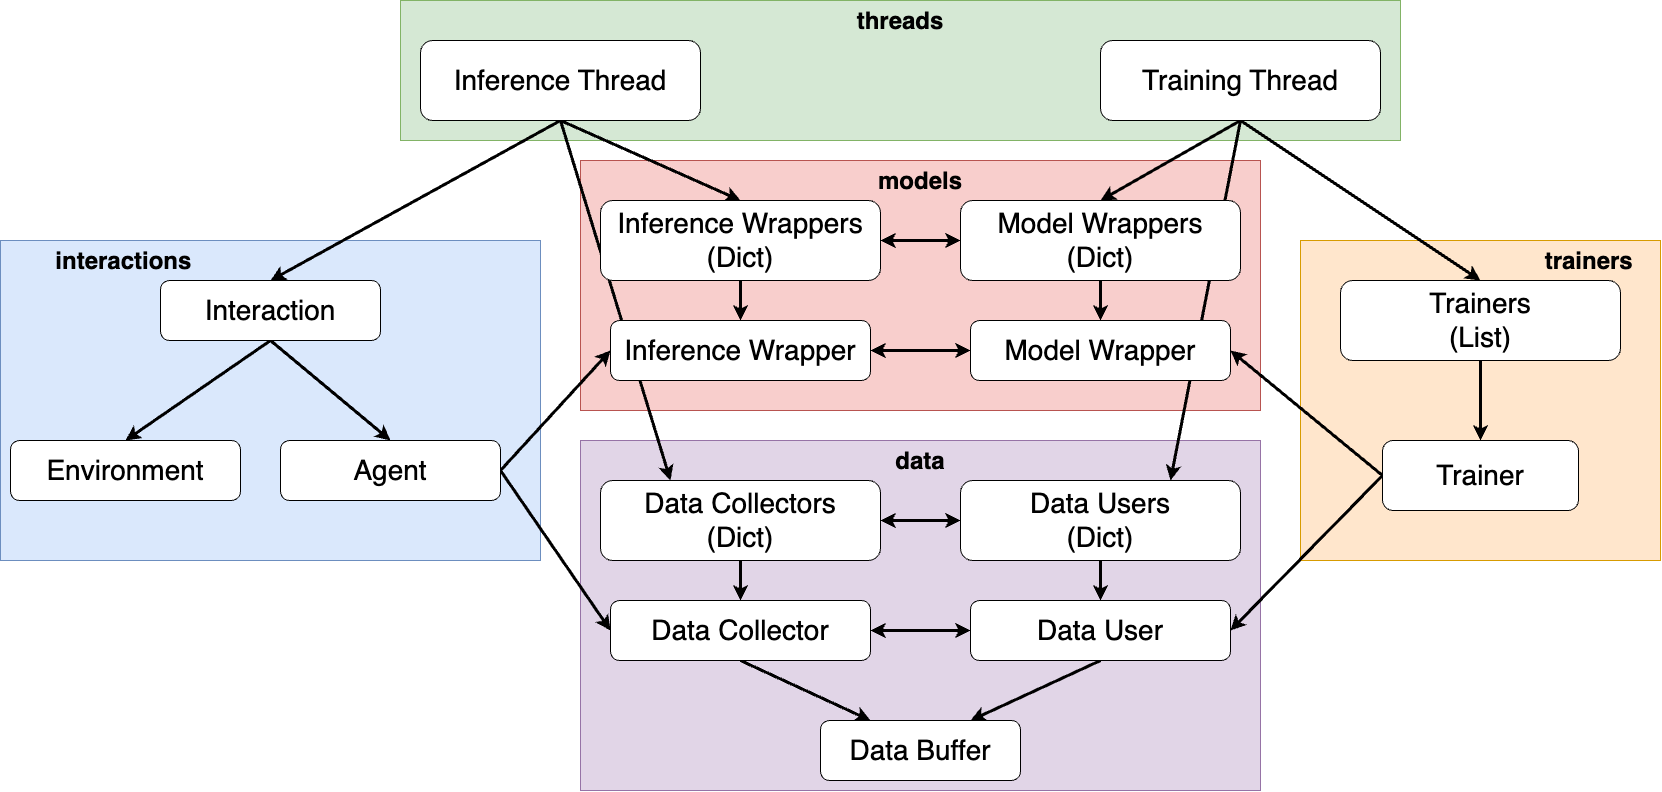

The diagram above was exported from draw.io. Its source (the exported page's mxGraphModel, read from the mxfile embedded in the PNG):
<mxGraphModel dx="2280" dy="1367" grid="1" gridSize="10" guides="1" tooltips="1" connect="1" arrows="1" fold="1" page="1" pageScale="1" pageWidth="827" pageHeight="1169" math="0" shadow="0">
  <root>
    <mxCell id="WIyWlLk6GJQsqaUBKTNV-0" />
    <mxCell id="WIyWlLk6GJQsqaUBKTNV-1" parent="WIyWlLk6GJQsqaUBKTNV-0" />
    <mxCell id="y8NRhpR7gt-ehedcIHch-48" value="data" style="rounded=0;whiteSpace=wrap;html=1;fontFamily=Helvetica;fontSize=24;labelBackgroundColor=none;fillColor=#e1d5e7;strokeColor=#9673a6;verticalAlign=top;fontStyle=1" parent="WIyWlLk6GJQsqaUBKTNV-1" vertex="1">
      <mxGeometry x="700" y="480" width="680" height="350" as="geometry" />
    </mxCell>
    <mxCell id="y8NRhpR7gt-ehedcIHch-47" value="models" style="rounded=0;whiteSpace=wrap;html=1;fontFamily=Helvetica;fontSize=24;labelBackgroundColor=none;fillColor=#f8cecc;strokeColor=#b85450;verticalAlign=top;fontStyle=1" parent="WIyWlLk6GJQsqaUBKTNV-1" vertex="1">
      <mxGeometry x="700" y="200" width="680" height="250" as="geometry" />
    </mxCell>
    <mxCell id="y8NRhpR7gt-ehedcIHch-46" value="trainers&lt;span style=&quot;white-space: pre;&quot;&gt;&#09;&lt;/span&gt;&amp;nbsp;" style="rounded=0;whiteSpace=wrap;html=1;fontFamily=Helvetica;fontSize=24;labelBackgroundColor=none;fillColor=#ffe6cc;strokeColor=#d79b00;verticalAlign=top;fontStyle=1;align=right;" parent="WIyWlLk6GJQsqaUBKTNV-1" vertex="1">
      <mxGeometry x="1420" y="280" width="360" height="320" as="geometry" />
    </mxCell>
    <mxCell id="y8NRhpR7gt-ehedcIHch-45" value="&lt;span style=&quot;white-space: pre;&quot;&gt;&#09;&lt;/span&gt;interactions" style="rounded=0;whiteSpace=wrap;html=1;fontFamily=Helvetica;fontSize=24;labelBackgroundColor=none;fillColor=#dae8fc;strokeColor=#6c8ebf;verticalAlign=top;fontStyle=1;align=left;" parent="WIyWlLk6GJQsqaUBKTNV-1" vertex="1">
      <mxGeometry x="120" y="280" width="540" height="320" as="geometry" />
    </mxCell>
    <mxCell id="y8NRhpR7gt-ehedcIHch-44" value="threads" style="rounded=0;whiteSpace=wrap;html=1;fontFamily=Helvetica;fontSize=24;labelBackgroundColor=none;fillColor=#d5e8d4;strokeColor=#82b366;verticalAlign=top;fontStyle=1" parent="WIyWlLk6GJQsqaUBKTNV-1" vertex="1">
      <mxGeometry x="520" y="40" width="1000" height="140" as="geometry" />
    </mxCell>
    <mxCell id="y8NRhpR7gt-ehedcIHch-18" style="rounded=0;orthogonalLoop=1;jettySize=auto;html=1;exitX=0.5;exitY=1;exitDx=0;exitDy=0;entryX=0.5;entryY=0;entryDx=0;entryDy=0;strokeWidth=3;" parent="WIyWlLk6GJQsqaUBKTNV-1" source="y8NRhpR7gt-ehedcIHch-0" target="y8NRhpR7gt-ehedcIHch-2" edge="1">
      <mxGeometry relative="1" as="geometry" />
    </mxCell>
    <mxCell id="y8NRhpR7gt-ehedcIHch-30" style="edgeStyle=none;rounded=0;orthogonalLoop=1;jettySize=auto;html=1;exitX=0.5;exitY=1;exitDx=0;exitDy=0;entryX=0.5;entryY=0;entryDx=0;entryDy=0;strokeColor=default;strokeWidth=3;align=center;verticalAlign=middle;fontFamily=Helvetica;fontSize=11;fontColor=default;labelBackgroundColor=default;endArrow=classic;" parent="WIyWlLk6GJQsqaUBKTNV-1" source="y8NRhpR7gt-ehedcIHch-0" target="y8NRhpR7gt-ehedcIHch-6" edge="1">
      <mxGeometry relative="1" as="geometry" />
    </mxCell>
    <mxCell id="y8NRhpR7gt-ehedcIHch-31" style="edgeStyle=none;rounded=0;orthogonalLoop=1;jettySize=auto;html=1;exitX=0.5;exitY=1;exitDx=0;exitDy=0;entryX=0.25;entryY=0;entryDx=0;entryDy=0;strokeColor=default;strokeWidth=3;align=center;verticalAlign=middle;fontFamily=Helvetica;fontSize=11;fontColor=default;labelBackgroundColor=default;endArrow=classic;" parent="WIyWlLk6GJQsqaUBKTNV-1" source="y8NRhpR7gt-ehedcIHch-0" target="y8NRhpR7gt-ehedcIHch-10" edge="1">
      <mxGeometry relative="1" as="geometry" />
    </mxCell>
    <mxCell id="y8NRhpR7gt-ehedcIHch-0" value="Inference Thread" style="rounded=1;whiteSpace=wrap;html=1;fontSize=28;" parent="WIyWlLk6GJQsqaUBKTNV-1" vertex="1">
      <mxGeometry x="540" y="80" width="280" height="80" as="geometry" />
    </mxCell>
    <mxCell id="y8NRhpR7gt-ehedcIHch-25" style="edgeStyle=none;rounded=0;orthogonalLoop=1;jettySize=auto;html=1;exitX=0.5;exitY=1;exitDx=0;exitDy=0;entryX=0.5;entryY=0;entryDx=0;entryDy=0;strokeColor=default;strokeWidth=3;align=center;verticalAlign=middle;fontFamily=Helvetica;fontSize=11;fontColor=default;labelBackgroundColor=default;endArrow=classic;" parent="WIyWlLk6GJQsqaUBKTNV-1" source="y8NRhpR7gt-ehedcIHch-1" target="y8NRhpR7gt-ehedcIHch-15" edge="1">
      <mxGeometry relative="1" as="geometry" />
    </mxCell>
    <mxCell id="y8NRhpR7gt-ehedcIHch-26" style="edgeStyle=none;rounded=0;orthogonalLoop=1;jettySize=auto;html=1;exitX=0.5;exitY=1;exitDx=0;exitDy=0;entryX=0.75;entryY=0;entryDx=0;entryDy=0;strokeColor=default;strokeWidth=3;align=center;verticalAlign=middle;fontFamily=Helvetica;fontSize=11;fontColor=default;labelBackgroundColor=default;endArrow=classic;" parent="WIyWlLk6GJQsqaUBKTNV-1" source="y8NRhpR7gt-ehedcIHch-1" target="y8NRhpR7gt-ehedcIHch-11" edge="1">
      <mxGeometry relative="1" as="geometry" />
    </mxCell>
    <mxCell id="y8NRhpR7gt-ehedcIHch-27" style="edgeStyle=none;rounded=0;orthogonalLoop=1;jettySize=auto;html=1;exitX=0.5;exitY=1;exitDx=0;exitDy=0;entryX=0.5;entryY=0;entryDx=0;entryDy=0;strokeColor=default;strokeWidth=3;align=center;verticalAlign=middle;fontFamily=Helvetica;fontSize=11;fontColor=default;labelBackgroundColor=default;endArrow=classic;" parent="WIyWlLk6GJQsqaUBKTNV-1" source="y8NRhpR7gt-ehedcIHch-1" target="y8NRhpR7gt-ehedcIHch-7" edge="1">
      <mxGeometry relative="1" as="geometry" />
    </mxCell>
    <mxCell id="y8NRhpR7gt-ehedcIHch-1" value="Training Thread" style="rounded=1;whiteSpace=wrap;html=1;fontSize=28;" parent="WIyWlLk6GJQsqaUBKTNV-1" vertex="1">
      <mxGeometry x="1220" y="80" width="280" height="80" as="geometry" />
    </mxCell>
    <mxCell id="y8NRhpR7gt-ehedcIHch-21" style="edgeStyle=none;rounded=0;orthogonalLoop=1;jettySize=auto;html=1;exitX=0.5;exitY=1;exitDx=0;exitDy=0;entryX=0.5;entryY=0;entryDx=0;entryDy=0;strokeColor=default;strokeWidth=3;align=center;verticalAlign=middle;fontFamily=Helvetica;fontSize=11;fontColor=default;labelBackgroundColor=default;endArrow=classic;" parent="WIyWlLk6GJQsqaUBKTNV-1" source="y8NRhpR7gt-ehedcIHch-2" target="y8NRhpR7gt-ehedcIHch-4" edge="1">
      <mxGeometry relative="1" as="geometry" />
    </mxCell>
    <mxCell id="y8NRhpR7gt-ehedcIHch-22" style="edgeStyle=none;rounded=0;orthogonalLoop=1;jettySize=auto;html=1;exitX=0.5;exitY=1;exitDx=0;exitDy=0;entryX=0.5;entryY=0;entryDx=0;entryDy=0;strokeColor=default;strokeWidth=3;align=center;verticalAlign=middle;fontFamily=Helvetica;fontSize=11;fontColor=default;labelBackgroundColor=default;endArrow=classic;" parent="WIyWlLk6GJQsqaUBKTNV-1" source="y8NRhpR7gt-ehedcIHch-2" target="y8NRhpR7gt-ehedcIHch-5" edge="1">
      <mxGeometry relative="1" as="geometry" />
    </mxCell>
    <mxCell id="y8NRhpR7gt-ehedcIHch-2" value="Interaction" style="rounded=1;whiteSpace=wrap;html=1;fontSize=28;" parent="WIyWlLk6GJQsqaUBKTNV-1" vertex="1">
      <mxGeometry x="280" y="320" width="220" height="60" as="geometry" />
    </mxCell>
    <mxCell id="y8NRhpR7gt-ehedcIHch-4" value="Environment" style="rounded=1;whiteSpace=wrap;html=1;fontSize=28;" parent="WIyWlLk6GJQsqaUBKTNV-1" vertex="1">
      <mxGeometry x="130" y="480" width="230" height="60" as="geometry" />
    </mxCell>
    <mxCell id="y8NRhpR7gt-ehedcIHch-32" style="edgeStyle=none;rounded=0;orthogonalLoop=1;jettySize=auto;html=1;exitX=1;exitY=0.5;exitDx=0;exitDy=0;entryX=0;entryY=0.5;entryDx=0;entryDy=0;strokeColor=default;strokeWidth=3;align=center;verticalAlign=middle;fontFamily=Helvetica;fontSize=11;fontColor=default;labelBackgroundColor=default;endArrow=classic;" parent="WIyWlLk6GJQsqaUBKTNV-1" source="y8NRhpR7gt-ehedcIHch-5" target="y8NRhpR7gt-ehedcIHch-8" edge="1">
      <mxGeometry relative="1" as="geometry" />
    </mxCell>
    <mxCell id="y8NRhpR7gt-ehedcIHch-33" style="edgeStyle=none;rounded=0;orthogonalLoop=1;jettySize=auto;html=1;exitX=1;exitY=0.5;exitDx=0;exitDy=0;entryX=0;entryY=0.5;entryDx=0;entryDy=0;strokeColor=default;strokeWidth=3;align=center;verticalAlign=middle;fontFamily=Helvetica;fontSize=11;fontColor=default;labelBackgroundColor=default;endArrow=classic;" parent="WIyWlLk6GJQsqaUBKTNV-1" source="y8NRhpR7gt-ehedcIHch-5" target="y8NRhpR7gt-ehedcIHch-12" edge="1">
      <mxGeometry relative="1" as="geometry" />
    </mxCell>
    <mxCell id="y8NRhpR7gt-ehedcIHch-5" value="Agent" style="rounded=1;whiteSpace=wrap;html=1;fontSize=28;" parent="WIyWlLk6GJQsqaUBKTNV-1" vertex="1">
      <mxGeometry x="400" y="480" width="220" height="60" as="geometry" />
    </mxCell>
    <mxCell id="y8NRhpR7gt-ehedcIHch-34" style="edgeStyle=none;rounded=0;orthogonalLoop=1;jettySize=auto;html=1;exitX=1;exitY=0.5;exitDx=0;exitDy=0;entryX=0;entryY=0.5;entryDx=0;entryDy=0;strokeColor=default;strokeWidth=3;align=center;verticalAlign=middle;fontFamily=Helvetica;fontSize=11;fontColor=default;labelBackgroundColor=default;endArrow=classic;startArrow=classic;startFill=1;" parent="WIyWlLk6GJQsqaUBKTNV-1" source="y8NRhpR7gt-ehedcIHch-6" target="y8NRhpR7gt-ehedcIHch-7" edge="1">
      <mxGeometry relative="1" as="geometry" />
    </mxCell>
    <mxCell id="y8NRhpR7gt-ehedcIHch-38" style="edgeStyle=none;rounded=0;orthogonalLoop=1;jettySize=auto;html=1;exitX=0.5;exitY=1;exitDx=0;exitDy=0;entryX=0.5;entryY=0;entryDx=0;entryDy=0;strokeColor=default;strokeWidth=3;align=center;verticalAlign=middle;fontFamily=Helvetica;fontSize=11;fontColor=default;labelBackgroundColor=default;endArrow=classic;" parent="WIyWlLk6GJQsqaUBKTNV-1" source="y8NRhpR7gt-ehedcIHch-6" target="y8NRhpR7gt-ehedcIHch-8" edge="1">
      <mxGeometry relative="1" as="geometry" />
    </mxCell>
    <mxCell id="y8NRhpR7gt-ehedcIHch-6" value="Inference Wrappers&lt;div&gt;(Dict)&lt;/div&gt;" style="rounded=1;whiteSpace=wrap;html=1;fontSize=28;" parent="WIyWlLk6GJQsqaUBKTNV-1" vertex="1">
      <mxGeometry x="720" y="240" width="280" height="80" as="geometry" />
    </mxCell>
    <mxCell id="y8NRhpR7gt-ehedcIHch-39" style="edgeStyle=none;rounded=0;orthogonalLoop=1;jettySize=auto;html=1;exitX=0.5;exitY=1;exitDx=0;exitDy=0;entryX=0.5;entryY=0;entryDx=0;entryDy=0;strokeColor=default;strokeWidth=3;align=center;verticalAlign=middle;fontFamily=Helvetica;fontSize=11;fontColor=default;labelBackgroundColor=default;endArrow=classic;" parent="WIyWlLk6GJQsqaUBKTNV-1" source="y8NRhpR7gt-ehedcIHch-7" target="y8NRhpR7gt-ehedcIHch-9" edge="1">
      <mxGeometry relative="1" as="geometry" />
    </mxCell>
    <mxCell id="y8NRhpR7gt-ehedcIHch-7" value="Model Wrappers&lt;div&gt;(Dict)&lt;/div&gt;" style="rounded=1;whiteSpace=wrap;html=1;fontSize=28;" parent="WIyWlLk6GJQsqaUBKTNV-1" vertex="1">
      <mxGeometry x="1080" y="240" width="280" height="80" as="geometry" />
    </mxCell>
    <mxCell id="y8NRhpR7gt-ehedcIHch-35" style="edgeStyle=none;rounded=0;orthogonalLoop=1;jettySize=auto;html=1;exitX=1;exitY=0.5;exitDx=0;exitDy=0;entryX=0;entryY=0.5;entryDx=0;entryDy=0;strokeColor=default;strokeWidth=3;align=center;verticalAlign=middle;fontFamily=Helvetica;fontSize=11;fontColor=default;labelBackgroundColor=default;endArrow=classic;startArrow=classic;startFill=1;" parent="WIyWlLk6GJQsqaUBKTNV-1" source="y8NRhpR7gt-ehedcIHch-8" target="y8NRhpR7gt-ehedcIHch-9" edge="1">
      <mxGeometry relative="1" as="geometry" />
    </mxCell>
    <mxCell id="y8NRhpR7gt-ehedcIHch-8" value="Inference Wrapper" style="rounded=1;whiteSpace=wrap;html=1;fontSize=28;" parent="WIyWlLk6GJQsqaUBKTNV-1" vertex="1">
      <mxGeometry x="730" y="360" width="260" height="60" as="geometry" />
    </mxCell>
    <mxCell id="y8NRhpR7gt-ehedcIHch-9" value="Model Wrapper" style="rounded=1;whiteSpace=wrap;html=1;fontSize=28;" parent="WIyWlLk6GJQsqaUBKTNV-1" vertex="1">
      <mxGeometry x="1090" y="360" width="260" height="60" as="geometry" />
    </mxCell>
    <mxCell id="y8NRhpR7gt-ehedcIHch-36" style="edgeStyle=none;rounded=0;orthogonalLoop=1;jettySize=auto;html=1;exitX=1;exitY=0.5;exitDx=0;exitDy=0;entryX=0;entryY=0.5;entryDx=0;entryDy=0;strokeColor=default;strokeWidth=3;align=center;verticalAlign=middle;fontFamily=Helvetica;fontSize=11;fontColor=default;labelBackgroundColor=default;endArrow=classic;startArrow=classic;startFill=1;" parent="WIyWlLk6GJQsqaUBKTNV-1" source="y8NRhpR7gt-ehedcIHch-10" target="y8NRhpR7gt-ehedcIHch-11" edge="1">
      <mxGeometry relative="1" as="geometry" />
    </mxCell>
    <mxCell id="y8NRhpR7gt-ehedcIHch-40" style="edgeStyle=none;rounded=0;orthogonalLoop=1;jettySize=auto;html=1;exitX=0.5;exitY=1;exitDx=0;exitDy=0;entryX=0.5;entryY=0;entryDx=0;entryDy=0;strokeColor=default;strokeWidth=3;align=center;verticalAlign=middle;fontFamily=Helvetica;fontSize=11;fontColor=default;labelBackgroundColor=default;endArrow=classic;" parent="WIyWlLk6GJQsqaUBKTNV-1" source="y8NRhpR7gt-ehedcIHch-10" target="y8NRhpR7gt-ehedcIHch-12" edge="1">
      <mxGeometry relative="1" as="geometry" />
    </mxCell>
    <mxCell id="y8NRhpR7gt-ehedcIHch-10" value="Data Collectors&lt;div&gt;(Dict)&lt;/div&gt;" style="rounded=1;whiteSpace=wrap;html=1;fontSize=28;" parent="WIyWlLk6GJQsqaUBKTNV-1" vertex="1">
      <mxGeometry x="720" y="520" width="280" height="80" as="geometry" />
    </mxCell>
    <mxCell id="y8NRhpR7gt-ehedcIHch-41" style="edgeStyle=none;rounded=0;orthogonalLoop=1;jettySize=auto;html=1;exitX=0.5;exitY=1;exitDx=0;exitDy=0;entryX=0.5;entryY=0;entryDx=0;entryDy=0;strokeColor=default;strokeWidth=3;align=center;verticalAlign=middle;fontFamily=Helvetica;fontSize=11;fontColor=default;labelBackgroundColor=default;endArrow=classic;" parent="WIyWlLk6GJQsqaUBKTNV-1" source="y8NRhpR7gt-ehedcIHch-11" target="y8NRhpR7gt-ehedcIHch-13" edge="1">
      <mxGeometry relative="1" as="geometry" />
    </mxCell>
    <mxCell id="y8NRhpR7gt-ehedcIHch-11" value="Data Users&lt;div&gt;(Dict)&lt;/div&gt;" style="rounded=1;whiteSpace=wrap;html=1;fontSize=28;" parent="WIyWlLk6GJQsqaUBKTNV-1" vertex="1">
      <mxGeometry x="1080" y="520" width="280" height="80" as="geometry" />
    </mxCell>
    <mxCell id="y8NRhpR7gt-ehedcIHch-37" style="edgeStyle=none;rounded=0;orthogonalLoop=1;jettySize=auto;html=1;exitX=1;exitY=0.5;exitDx=0;exitDy=0;strokeColor=default;strokeWidth=3;align=center;verticalAlign=middle;fontFamily=Helvetica;fontSize=11;fontColor=default;labelBackgroundColor=default;endArrow=classic;startArrow=classic;startFill=1;" parent="WIyWlLk6GJQsqaUBKTNV-1" source="y8NRhpR7gt-ehedcIHch-12" target="y8NRhpR7gt-ehedcIHch-13" edge="1">
      <mxGeometry relative="1" as="geometry" />
    </mxCell>
    <mxCell id="y8NRhpR7gt-ehedcIHch-42" style="edgeStyle=none;rounded=0;orthogonalLoop=1;jettySize=auto;html=1;exitX=0.5;exitY=1;exitDx=0;exitDy=0;entryX=0.25;entryY=0;entryDx=0;entryDy=0;strokeColor=default;strokeWidth=3;align=center;verticalAlign=middle;fontFamily=Helvetica;fontSize=11;fontColor=default;labelBackgroundColor=default;endArrow=classic;" parent="WIyWlLk6GJQsqaUBKTNV-1" source="y8NRhpR7gt-ehedcIHch-12" target="y8NRhpR7gt-ehedcIHch-14" edge="1">
      <mxGeometry relative="1" as="geometry" />
    </mxCell>
    <mxCell id="y8NRhpR7gt-ehedcIHch-12" value="Data Collector" style="rounded=1;whiteSpace=wrap;html=1;fontSize=28;" parent="WIyWlLk6GJQsqaUBKTNV-1" vertex="1">
      <mxGeometry x="730" y="640" width="260" height="60" as="geometry" />
    </mxCell>
    <mxCell id="y8NRhpR7gt-ehedcIHch-43" style="edgeStyle=none;rounded=0;orthogonalLoop=1;jettySize=auto;html=1;exitX=0.5;exitY=1;exitDx=0;exitDy=0;entryX=0.75;entryY=0;entryDx=0;entryDy=0;strokeColor=default;strokeWidth=3;align=center;verticalAlign=middle;fontFamily=Helvetica;fontSize=11;fontColor=default;labelBackgroundColor=default;endArrow=classic;" parent="WIyWlLk6GJQsqaUBKTNV-1" source="y8NRhpR7gt-ehedcIHch-13" target="y8NRhpR7gt-ehedcIHch-14" edge="1">
      <mxGeometry relative="1" as="geometry" />
    </mxCell>
    <mxCell id="y8NRhpR7gt-ehedcIHch-13" value="Data User" style="rounded=1;whiteSpace=wrap;html=1;fontSize=28;" parent="WIyWlLk6GJQsqaUBKTNV-1" vertex="1">
      <mxGeometry x="1090" y="640" width="260" height="60" as="geometry" />
    </mxCell>
    <mxCell id="y8NRhpR7gt-ehedcIHch-14" value="Data Buffer" style="rounded=1;whiteSpace=wrap;html=1;fontSize=28;" parent="WIyWlLk6GJQsqaUBKTNV-1" vertex="1">
      <mxGeometry x="940" y="760" width="200" height="60" as="geometry" />
    </mxCell>
    <mxCell id="y8NRhpR7gt-ehedcIHch-24" style="edgeStyle=none;rounded=0;orthogonalLoop=1;jettySize=auto;html=1;exitX=0.5;exitY=1;exitDx=0;exitDy=0;entryX=0.5;entryY=0;entryDx=0;entryDy=0;strokeColor=default;strokeWidth=3;align=center;verticalAlign=middle;fontFamily=Helvetica;fontSize=11;fontColor=default;labelBackgroundColor=default;endArrow=classic;" parent="WIyWlLk6GJQsqaUBKTNV-1" source="y8NRhpR7gt-ehedcIHch-15" target="y8NRhpR7gt-ehedcIHch-16" edge="1">
      <mxGeometry relative="1" as="geometry" />
    </mxCell>
    <mxCell id="y8NRhpR7gt-ehedcIHch-15" value="Trainers&lt;div&gt;(List)&lt;/div&gt;" style="rounded=1;whiteSpace=wrap;html=1;fontSize=28;" parent="WIyWlLk6GJQsqaUBKTNV-1" vertex="1">
      <mxGeometry x="1460" y="320" width="280" height="80" as="geometry" />
    </mxCell>
    <mxCell id="y8NRhpR7gt-ehedcIHch-28" style="edgeStyle=none;rounded=0;orthogonalLoop=1;jettySize=auto;html=1;exitX=0;exitY=0.5;exitDx=0;exitDy=0;entryX=1;entryY=0.5;entryDx=0;entryDy=0;strokeColor=default;strokeWidth=3;align=center;verticalAlign=middle;fontFamily=Helvetica;fontSize=11;fontColor=default;labelBackgroundColor=default;endArrow=classic;" parent="WIyWlLk6GJQsqaUBKTNV-1" source="y8NRhpR7gt-ehedcIHch-16" target="y8NRhpR7gt-ehedcIHch-9" edge="1">
      <mxGeometry relative="1" as="geometry" />
    </mxCell>
    <mxCell id="y8NRhpR7gt-ehedcIHch-29" style="edgeStyle=none;rounded=0;orthogonalLoop=1;jettySize=auto;html=1;exitX=0;exitY=0.5;exitDx=0;exitDy=0;entryX=1;entryY=0.5;entryDx=0;entryDy=0;strokeColor=default;strokeWidth=3;align=center;verticalAlign=middle;fontFamily=Helvetica;fontSize=11;fontColor=default;labelBackgroundColor=default;endArrow=classic;" parent="WIyWlLk6GJQsqaUBKTNV-1" source="y8NRhpR7gt-ehedcIHch-16" target="y8NRhpR7gt-ehedcIHch-13" edge="1">
      <mxGeometry relative="1" as="geometry" />
    </mxCell>
    <mxCell id="y8NRhpR7gt-ehedcIHch-16" value="Trainer" style="rounded=1;whiteSpace=wrap;html=1;fontSize=28;" parent="WIyWlLk6GJQsqaUBKTNV-1" vertex="1">
      <mxGeometry x="1502" y="480" width="196" height="70" as="geometry" />
    </mxCell>
  </root>
</mxGraphModel>